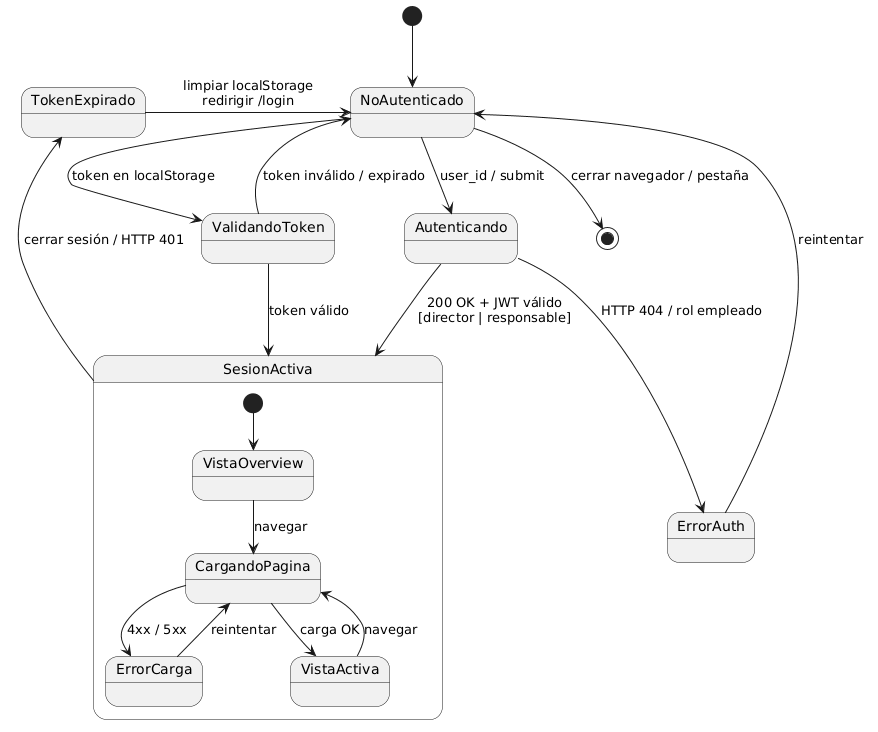

The diagram above was rendered by PlantUML. Its source (embedded in the PNG):
@startuml
[*] --> NoAutenticado

NoAutenticado --> ValidandoToken  : token en localStorage
NoAutenticado --> Autenticando    : user_id / submit

ValidandoToken --> SesionActiva   : token válido
ValidandoToken --> NoAutenticado  : token inválido / expirado

Autenticando --> ErrorAuth        : HTTP 404 / rol empleado
Autenticando --> SesionActiva     : 200 OK + JWT válido\n[director | responsable]

ErrorAuth --> NoAutenticado       : reintentar

state SesionActiva {
  [*] --> VistaOverview
  VistaOverview --> CargandoPagina : navegar
  CargandoPagina --> ErrorCarga    : 4xx / 5xx
  ErrorCarga --> CargandoPagina    : reintentar
  CargandoPagina --> VistaActiva   : carga OK
  VistaActiva --> CargandoPagina   : navegar
}

SesionActiva --> TokenExpirado : cerrar sesión / HTTP 401
TokenExpirado -> NoAutenticado : limpiar localStorage\nredirigir /login

NoAutenticado --> [*] : cerrar navegador / pestaña
@enduml